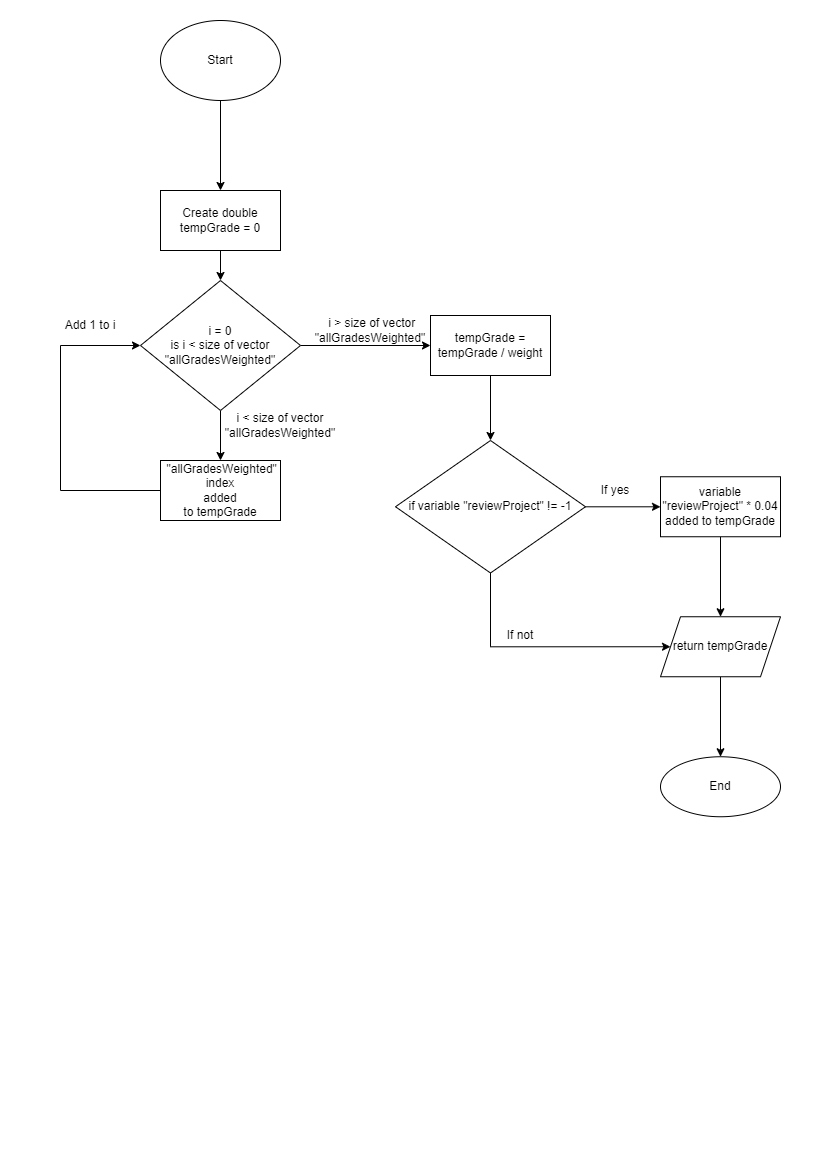

The diagram above was exported from draw.io. Its source (the exported page's mxGraphModel, read from the mxfile embedded in the PNG):
<mxGraphModel dx="1422" dy="705" grid="1" gridSize="10" guides="1" tooltips="1" connect="1" arrows="1" fold="1" page="1" pageScale="1" pageWidth="827" pageHeight="1169" math="0" shadow="0">
  <root>
    <mxCell id="WIyWlLk6GJQsqaUBKTNV-0" />
    <mxCell id="WIyWlLk6GJQsqaUBKTNV-1" parent="WIyWlLk6GJQsqaUBKTNV-0" />
    <mxCell id="QWyPUhnWQPXYQZBxo4hT-2" value="" style="edgeStyle=orthogonalEdgeStyle;rounded=0;orthogonalLoop=1;jettySize=auto;html=1;" parent="WIyWlLk6GJQsqaUBKTNV-1" source="QWyPUhnWQPXYQZBxo4hT-0" target="QWyPUhnWQPXYQZBxo4hT-1" edge="1">
      <mxGeometry relative="1" as="geometry" />
    </mxCell>
    <mxCell id="QWyPUhnWQPXYQZBxo4hT-0" value="Start" style="ellipse;whiteSpace=wrap;html=1;" parent="WIyWlLk6GJQsqaUBKTNV-1" vertex="1">
      <mxGeometry x="160" y="20" width="120" height="80" as="geometry" />
    </mxCell>
    <mxCell id="QWyPUhnWQPXYQZBxo4hT-4" value="" style="edgeStyle=orthogonalEdgeStyle;rounded=0;orthogonalLoop=1;jettySize=auto;html=1;" parent="WIyWlLk6GJQsqaUBKTNV-1" source="QWyPUhnWQPXYQZBxo4hT-1" target="QWyPUhnWQPXYQZBxo4hT-3" edge="1">
      <mxGeometry relative="1" as="geometry" />
    </mxCell>
    <mxCell id="QWyPUhnWQPXYQZBxo4hT-1" value="Create double tempGrade = 0" style="whiteSpace=wrap;html=1;" parent="WIyWlLk6GJQsqaUBKTNV-1" vertex="1">
      <mxGeometry x="160" y="190" width="120" height="60" as="geometry" />
    </mxCell>
    <mxCell id="QWyPUhnWQPXYQZBxo4hT-6" value="" style="edgeStyle=orthogonalEdgeStyle;rounded=0;orthogonalLoop=1;jettySize=auto;html=1;" parent="WIyWlLk6GJQsqaUBKTNV-1" source="QWyPUhnWQPXYQZBxo4hT-3" target="QWyPUhnWQPXYQZBxo4hT-5" edge="1">
      <mxGeometry relative="1" as="geometry" />
    </mxCell>
    <mxCell id="QWyPUhnWQPXYQZBxo4hT-11" value="" style="edgeStyle=orthogonalEdgeStyle;rounded=0;orthogonalLoop=1;jettySize=auto;html=1;" parent="WIyWlLk6GJQsqaUBKTNV-1" source="QWyPUhnWQPXYQZBxo4hT-3" target="QWyPUhnWQPXYQZBxo4hT-10" edge="1">
      <mxGeometry relative="1" as="geometry" />
    </mxCell>
    <mxCell id="QWyPUhnWQPXYQZBxo4hT-3" value="i = 0&lt;br&gt;is i &amp;lt; size of vector &quot;allGradesWeighted&quot;" style="rhombus;whiteSpace=wrap;html=1;" parent="WIyWlLk6GJQsqaUBKTNV-1" vertex="1">
      <mxGeometry x="140" y="280" width="160" height="130" as="geometry" />
    </mxCell>
    <mxCell id="QWyPUhnWQPXYQZBxo4hT-5" value="&amp;nbsp;&quot;allGradesWeighted&quot; index&lt;br&gt;added&lt;br&gt;to tempGrade" style="whiteSpace=wrap;html=1;" parent="WIyWlLk6GJQsqaUBKTNV-1" vertex="1">
      <mxGeometry x="160" y="460" width="120" height="60" as="geometry" />
    </mxCell>
    <mxCell id="QWyPUhnWQPXYQZBxo4hT-7" value="i &amp;lt; size of vector &quot;allGradesWeighted&quot;" style="text;html=1;strokeColor=none;fillColor=none;align=center;verticalAlign=middle;whiteSpace=wrap;rounded=0;" parent="WIyWlLk6GJQsqaUBKTNV-1" vertex="1">
      <mxGeometry x="250" y="410" width="60" height="30" as="geometry" />
    </mxCell>
    <mxCell id="QWyPUhnWQPXYQZBxo4hT-8" value="" style="edgeStyle=segmentEdgeStyle;endArrow=classic;html=1;rounded=0;exitX=0;exitY=0.5;exitDx=0;exitDy=0;entryX=0;entryY=0.5;entryDx=0;entryDy=0;" parent="WIyWlLk6GJQsqaUBKTNV-1" source="QWyPUhnWQPXYQZBxo4hT-5" target="QWyPUhnWQPXYQZBxo4hT-3" edge="1">
      <mxGeometry width="50" height="50" relative="1" as="geometry">
        <mxPoint x="50" y="480" as="sourcePoint" />
        <mxPoint x="100" y="320" as="targetPoint" />
        <Array as="points">
          <mxPoint x="60" y="490" />
          <mxPoint x="60" y="345" />
        </Array>
      </mxGeometry>
    </mxCell>
    <mxCell id="QWyPUhnWQPXYQZBxo4hT-9" value="Add 1 to i" style="text;html=1;strokeColor=none;fillColor=none;align=center;verticalAlign=middle;whiteSpace=wrap;rounded=0;" parent="WIyWlLk6GJQsqaUBKTNV-1" vertex="1">
      <mxGeometry x="60" y="310" width="60" height="30" as="geometry" />
    </mxCell>
    <mxCell id="QWyPUhnWQPXYQZBxo4hT-14" value="" style="edgeStyle=orthogonalEdgeStyle;rounded=0;orthogonalLoop=1;jettySize=auto;html=1;" parent="WIyWlLk6GJQsqaUBKTNV-1" source="QWyPUhnWQPXYQZBxo4hT-10" target="QWyPUhnWQPXYQZBxo4hT-13" edge="1">
      <mxGeometry relative="1" as="geometry" />
    </mxCell>
    <mxCell id="QWyPUhnWQPXYQZBxo4hT-10" value="tempGrade = tempGrade / weight" style="whiteSpace=wrap;html=1;" parent="WIyWlLk6GJQsqaUBKTNV-1" vertex="1">
      <mxGeometry x="430" y="315" width="120" height="60" as="geometry" />
    </mxCell>
    <mxCell id="QWyPUhnWQPXYQZBxo4hT-12" value="&amp;nbsp;i &amp;gt; size of vector &quot;allGradesWeighted&quot;" style="text;html=1;strokeColor=none;fillColor=none;align=center;verticalAlign=middle;whiteSpace=wrap;rounded=0;" parent="WIyWlLk6GJQsqaUBKTNV-1" vertex="1">
      <mxGeometry x="340" y="315" width="60" height="30" as="geometry" />
    </mxCell>
    <mxCell id="QWyPUhnWQPXYQZBxo4hT-16" value="" style="edgeStyle=orthogonalEdgeStyle;rounded=0;orthogonalLoop=1;jettySize=auto;html=1;" parent="WIyWlLk6GJQsqaUBKTNV-1" source="QWyPUhnWQPXYQZBxo4hT-13" target="QWyPUhnWQPXYQZBxo4hT-15" edge="1">
      <mxGeometry relative="1" as="geometry" />
    </mxCell>
    <mxCell id="QWyPUhnWQPXYQZBxo4hT-13" value="if variable &quot;reviewProject&quot; != -1" style="rhombus;whiteSpace=wrap;html=1;" parent="WIyWlLk6GJQsqaUBKTNV-1" vertex="1">
      <mxGeometry x="395" y="440" width="190" height="132.5" as="geometry" />
    </mxCell>
    <mxCell id="QWyPUhnWQPXYQZBxo4hT-20" value="" style="edgeStyle=orthogonalEdgeStyle;rounded=0;orthogonalLoop=1;jettySize=auto;html=1;" parent="WIyWlLk6GJQsqaUBKTNV-1" source="QWyPUhnWQPXYQZBxo4hT-15" target="QWyPUhnWQPXYQZBxo4hT-19" edge="1">
      <mxGeometry relative="1" as="geometry" />
    </mxCell>
    <mxCell id="QWyPUhnWQPXYQZBxo4hT-15" value="variable &quot;reviewProject&quot; * 0.04 added to tempGrade" style="whiteSpace=wrap;html=1;" parent="WIyWlLk6GJQsqaUBKTNV-1" vertex="1">
      <mxGeometry x="660" y="476.25" width="120" height="60" as="geometry" />
    </mxCell>
    <mxCell id="QWyPUhnWQPXYQZBxo4hT-23" value="" style="edgeStyle=orthogonalEdgeStyle;rounded=0;orthogonalLoop=1;jettySize=auto;html=1;" parent="WIyWlLk6GJQsqaUBKTNV-1" source="QWyPUhnWQPXYQZBxo4hT-19" target="QWyPUhnWQPXYQZBxo4hT-22" edge="1">
      <mxGeometry relative="1" as="geometry" />
    </mxCell>
    <mxCell id="QWyPUhnWQPXYQZBxo4hT-19" value="return tempGrade" style="shape=parallelogram;perimeter=parallelogramPerimeter;whiteSpace=wrap;html=1;fixedSize=1;" parent="WIyWlLk6GJQsqaUBKTNV-1" vertex="1">
      <mxGeometry x="660" y="616.25" width="120" height="60" as="geometry" />
    </mxCell>
    <mxCell id="QWyPUhnWQPXYQZBxo4hT-21" value="If yes" style="text;html=1;strokeColor=none;fillColor=none;align=center;verticalAlign=middle;whiteSpace=wrap;rounded=0;" parent="WIyWlLk6GJQsqaUBKTNV-1" vertex="1">
      <mxGeometry x="585" y="475" width="60" height="30" as="geometry" />
    </mxCell>
    <mxCell id="QWyPUhnWQPXYQZBxo4hT-22" value="End" style="ellipse;whiteSpace=wrap;html=1;" parent="WIyWlLk6GJQsqaUBKTNV-1" vertex="1">
      <mxGeometry x="660" y="756.25" width="120" height="60" as="geometry" />
    </mxCell>
    <mxCell id="QWyPUhnWQPXYQZBxo4hT-24" value="" style="edgeStyle=segmentEdgeStyle;endArrow=classic;html=1;rounded=0;entryX=0;entryY=0.5;entryDx=0;entryDy=0;exitX=0.5;exitY=1;exitDx=0;exitDy=0;" parent="WIyWlLk6GJQsqaUBKTNV-1" source="QWyPUhnWQPXYQZBxo4hT-13" target="QWyPUhnWQPXYQZBxo4hT-19" edge="1">
      <mxGeometry width="50" height="50" relative="1" as="geometry">
        <mxPoint x="500" y="580" as="sourcePoint" />
        <mxPoint x="570" y="610" as="targetPoint" />
        <Array as="points">
          <mxPoint x="490" y="646" />
        </Array>
      </mxGeometry>
    </mxCell>
    <mxCell id="QWyPUhnWQPXYQZBxo4hT-26" value="If not" style="text;html=1;strokeColor=none;fillColor=none;align=center;verticalAlign=middle;whiteSpace=wrap;rounded=0;" parent="WIyWlLk6GJQsqaUBKTNV-1" vertex="1">
      <mxGeometry x="490" y="620" width="60" height="30" as="geometry" />
    </mxCell>
  </root>
</mxGraphModel>